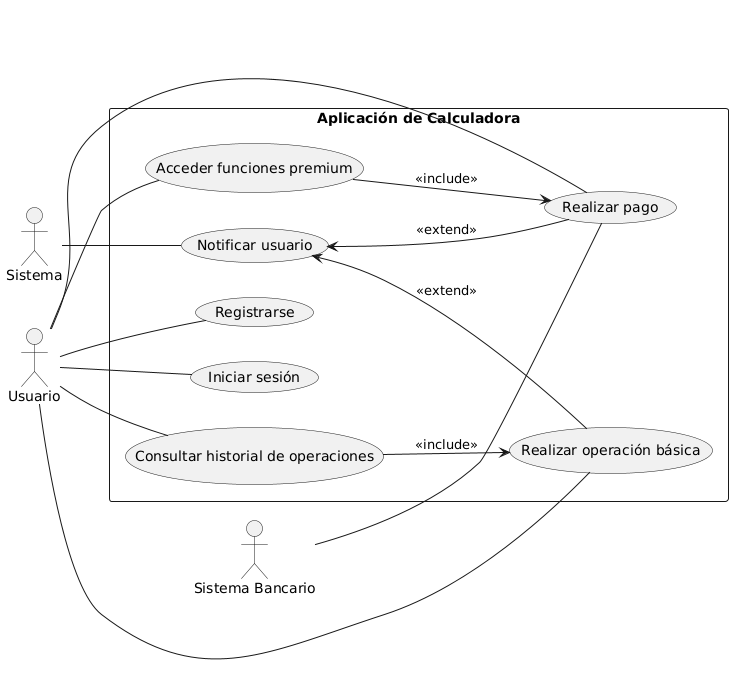

The diagram above was rendered by PlantUML. Its source (embedded in the PNG):
@startuml
left to right direction

actor "Usuario" as U
actor "Sistema" as SYS
actor "Sistema Bancario" as SB

rectangle "Aplicación de Calculadora" as AC {
  (Registrarse) as UC1
  (Iniciar sesión) as UC2
  (Realizar operación básica) as UC3
  (Consultar historial de operaciones) as UC4
  (Realizar pago) as UC5
  (Acceder funciones premium) as UC6
  (Notificar usuario) as UC7

  UC4 --> UC3 : <<include>>
  UC6 --> UC5 : <<include>>

  UC7 <-- UC5 : <<extend>>
  UC7 <-- UC3 : <<extend>>
}

U -- UC1
U -- UC2
U -- UC3
U -- UC4
U -- UC5
U -- UC6

SYS -- UC7
SB -- UC5
@enduml